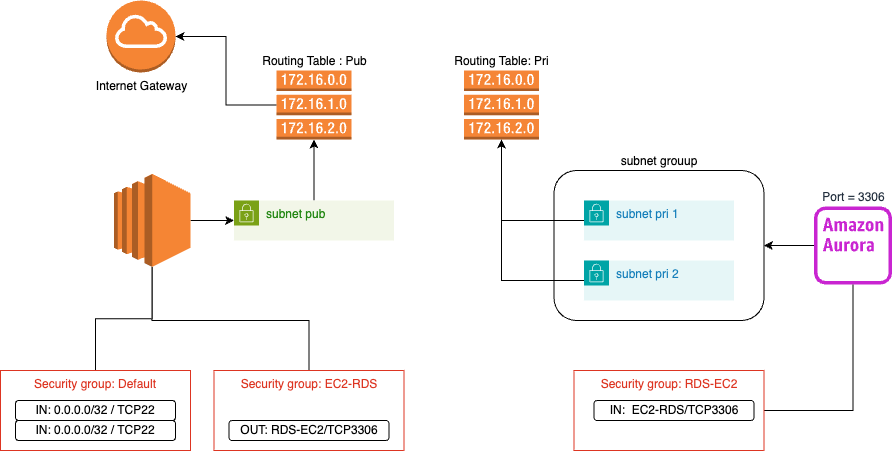

The diagram above was exported from draw.io. Its source (the exported page's mxGraphModel, read from the mxfile embedded in the PNG):
<mxGraphModel dx="1919" dy="937" grid="1" gridSize="10" guides="1" tooltips="1" connect="1" arrows="1" fold="1" page="1" pageScale="1" pageWidth="1169" pageHeight="827" math="0" shadow="0">
  <root>
    <mxCell id="0" />
    <mxCell id="1" parent="0" />
    <mxCell id="eAkv9zsF8Zlez0--PabY-20" style="edgeStyle=orthogonalEdgeStyle;rounded=0;orthogonalLoop=1;jettySize=auto;html=1;" edge="1" parent="1" source="eAkv9zsF8Zlez0--PabY-2" target="eAkv9zsF8Zlez0--PabY-10">
      <mxGeometry relative="1" as="geometry" />
    </mxCell>
    <mxCell id="eAkv9zsF8Zlez0--PabY-2" value="Port = 3306" style="sketch=0;outlineConnect=0;fontColor=#232F3E;gradientColor=none;fillColor=#C925D1;strokeColor=none;dashed=0;verticalLabelPosition=top;verticalAlign=bottom;align=center;html=1;fontSize=12;fontStyle=0;aspect=fixed;pointerEvents=1;shape=mxgraph.aws4.aurora_instance_alt;labelPosition=center;" vertex="1" parent="1">
      <mxGeometry x="952.5" y="406" width="78" height="78" as="geometry" />
    </mxCell>
    <mxCell id="eAkv9zsF8Zlez0--PabY-11" value="" style="group" vertex="1" connectable="0" parent="1">
      <mxGeometry x="692.5" y="370" width="210" height="150" as="geometry" />
    </mxCell>
    <mxCell id="eAkv9zsF8Zlez0--PabY-10" value="subnet grouup" style="rounded=1;whiteSpace=wrap;html=1;labelPosition=center;verticalLabelPosition=top;align=center;verticalAlign=bottom;" vertex="1" parent="eAkv9zsF8Zlez0--PabY-11">
      <mxGeometry width="210" height="150" as="geometry" />
    </mxCell>
    <mxCell id="eAkv9zsF8Zlez0--PabY-8" value="subnet pri 1" style="points=[[0,0],[0.25,0],[0.5,0],[0.75,0],[1,0],[1,0.25],[1,0.5],[1,0.75],[1,1],[0.75,1],[0.5,1],[0.25,1],[0,1],[0,0.75],[0,0.5],[0,0.25]];outlineConnect=0;gradientColor=none;html=1;whiteSpace=wrap;fontSize=12;fontStyle=0;container=1;pointerEvents=0;collapsible=0;recursiveResize=0;shape=mxgraph.aws4.group;grIcon=mxgraph.aws4.group_security_group;grStroke=0;strokeColor=#00A4A6;fillColor=#E6F6F7;verticalAlign=top;align=left;spacingLeft=30;fontColor=#147EBA;dashed=0;" vertex="1" parent="eAkv9zsF8Zlez0--PabY-11">
      <mxGeometry x="30" y="30" width="150" height="40" as="geometry" />
    </mxCell>
    <mxCell id="eAkv9zsF8Zlez0--PabY-9" value="subnet pri 2" style="points=[[0,0],[0.25,0],[0.5,0],[0.75,0],[1,0],[1,0.25],[1,0.5],[1,0.75],[1,1],[0.75,1],[0.5,1],[0.25,1],[0,1],[0,0.75],[0,0.5],[0,0.25]];outlineConnect=0;gradientColor=none;html=1;whiteSpace=wrap;fontSize=12;fontStyle=0;container=1;pointerEvents=0;collapsible=0;recursiveResize=0;shape=mxgraph.aws4.group;grIcon=mxgraph.aws4.group_security_group;grStroke=0;strokeColor=#00A4A6;fillColor=#E6F6F7;verticalAlign=top;align=left;spacingLeft=30;fontColor=#147EBA;dashed=0;" vertex="1" parent="eAkv9zsF8Zlez0--PabY-11">
      <mxGeometry x="30" y="90" width="150" height="40" as="geometry" />
    </mxCell>
    <mxCell id="eAkv9zsF8Zlez0--PabY-15" value="" style="edgeStyle=orthogonalEdgeStyle;rounded=0;orthogonalLoop=1;jettySize=auto;html=1;" edge="1" parent="1" source="eAkv9zsF8Zlez0--PabY-12" target="eAkv9zsF8Zlez0--PabY-14">
      <mxGeometry relative="1" as="geometry" />
    </mxCell>
    <mxCell id="eAkv9zsF8Zlez0--PabY-12" value="subnet pub" style="points=[[0,0],[0.25,0],[0.5,0],[0.75,0],[1,0],[1,0.25],[1,0.5],[1,0.75],[1,1],[0.75,1],[0.5,1],[0.25,1],[0,1],[0,0.75],[0,0.5],[0,0.25]];outlineConnect=0;gradientColor=none;html=1;whiteSpace=wrap;fontSize=12;fontStyle=0;container=1;pointerEvents=0;collapsible=0;recursiveResize=0;shape=mxgraph.aws4.group;grIcon=mxgraph.aws4.group_security_group;grStroke=0;strokeColor=#7AA116;fillColor=#F2F6E8;verticalAlign=top;align=left;spacingLeft=30;fontColor=#248814;dashed=0;" vertex="1" parent="1">
      <mxGeometry x="372.5" y="400" width="160" height="40" as="geometry" />
    </mxCell>
    <mxCell id="eAkv9zsF8Zlez0--PabY-19" style="edgeStyle=orthogonalEdgeStyle;rounded=0;orthogonalLoop=1;jettySize=auto;html=1;" edge="1" parent="1" source="eAkv9zsF8Zlez0--PabY-13" target="eAkv9zsF8Zlez0--PabY-12">
      <mxGeometry relative="1" as="geometry" />
    </mxCell>
    <mxCell id="eAkv9zsF8Zlez0--PabY-13" value="" style="outlineConnect=0;dashed=0;verticalLabelPosition=bottom;verticalAlign=top;align=center;html=1;shape=mxgraph.aws3.ec2;fillColor=#F58534;gradientColor=none;" vertex="1" parent="1">
      <mxGeometry x="252.5" y="373.5" width="76.5" height="93" as="geometry" />
    </mxCell>
    <mxCell id="eAkv9zsF8Zlez0--PabY-14" value="Routing Table : Pub" style="outlineConnect=0;dashed=0;verticalLabelPosition=top;verticalAlign=bottom;align=center;html=1;shape=mxgraph.aws3.route_table;fillColor=#F58536;gradientColor=none;labelPosition=center;" vertex="1" parent="1">
      <mxGeometry x="415" y="270" width="75" height="69" as="geometry" />
    </mxCell>
    <mxCell id="eAkv9zsF8Zlez0--PabY-16" value="Routing Table: Pri" style="outlineConnect=0;dashed=0;verticalLabelPosition=top;verticalAlign=bottom;align=center;html=1;shape=mxgraph.aws3.route_table;fillColor=#F58536;gradientColor=none;labelPosition=center;" vertex="1" parent="1">
      <mxGeometry x="602.5" y="270" width="75" height="69" as="geometry" />
    </mxCell>
    <mxCell id="eAkv9zsF8Zlez0--PabY-17" style="edgeStyle=orthogonalEdgeStyle;rounded=0;orthogonalLoop=1;jettySize=auto;html=1;" edge="1" parent="1" source="eAkv9zsF8Zlez0--PabY-8" target="eAkv9zsF8Zlez0--PabY-16">
      <mxGeometry relative="1" as="geometry" />
    </mxCell>
    <mxCell id="eAkv9zsF8Zlez0--PabY-18" style="edgeStyle=orthogonalEdgeStyle;rounded=0;orthogonalLoop=1;jettySize=auto;html=1;" edge="1" parent="1" source="eAkv9zsF8Zlez0--PabY-9" target="eAkv9zsF8Zlez0--PabY-16">
      <mxGeometry relative="1" as="geometry" />
    </mxCell>
    <mxCell id="eAkv9zsF8Zlez0--PabY-21" value="Internet Gateway" style="outlineConnect=0;dashed=0;verticalLabelPosition=bottom;verticalAlign=top;align=center;html=1;shape=mxgraph.aws3.internet_gateway;fillColor=#F58534;gradientColor=none;" vertex="1" parent="1">
      <mxGeometry x="245" y="200" width="69" height="72" as="geometry" />
    </mxCell>
    <mxCell id="eAkv9zsF8Zlez0--PabY-22" style="edgeStyle=orthogonalEdgeStyle;rounded=0;orthogonalLoop=1;jettySize=auto;html=1;entryX=1;entryY=0.5;entryDx=0;entryDy=0;entryPerimeter=0;" edge="1" parent="1" source="eAkv9zsF8Zlez0--PabY-14" target="eAkv9zsF8Zlez0--PabY-21">
      <mxGeometry relative="1" as="geometry" />
    </mxCell>
    <mxCell id="eAkv9zsF8Zlez0--PabY-33" style="edgeStyle=orthogonalEdgeStyle;rounded=0;orthogonalLoop=1;jettySize=auto;html=1;endArrow=none;endFill=0;" edge="1" parent="1" source="eAkv9zsF8Zlez0--PabY-23" target="eAkv9zsF8Zlez0--PabY-2">
      <mxGeometry relative="1" as="geometry" />
    </mxCell>
    <mxCell id="eAkv9zsF8Zlez0--PabY-23" value="Security group: RDS-EC2" style="fillColor=none;strokeColor=#DD3522;verticalAlign=top;fontStyle=0;fontColor=#DD3522;whiteSpace=wrap;html=1;" vertex="1" parent="1">
      <mxGeometry x="712.5" y="570" width="190" height="80" as="geometry" />
    </mxCell>
    <mxCell id="eAkv9zsF8Zlez0--PabY-32" style="edgeStyle=orthogonalEdgeStyle;rounded=0;orthogonalLoop=1;jettySize=auto;html=1;endArrow=none;endFill=0;" edge="1" parent="1" source="eAkv9zsF8Zlez0--PabY-24" target="eAkv9zsF8Zlez0--PabY-13">
      <mxGeometry relative="1" as="geometry">
        <Array as="points">
          <mxPoint x="447.5" y="520" />
          <mxPoint x="290.5" y="520" />
        </Array>
      </mxGeometry>
    </mxCell>
    <mxCell id="eAkv9zsF8Zlez0--PabY-24" value="Security group: EC2-RDS" style="fillColor=none;strokeColor=#DD3522;verticalAlign=top;fontStyle=0;fontColor=#DD3522;whiteSpace=wrap;html=1;" vertex="1" parent="1">
      <mxGeometry x="352.5" y="570" width="190" height="80" as="geometry" />
    </mxCell>
    <mxCell id="eAkv9zsF8Zlez0--PabY-31" style="edgeStyle=orthogonalEdgeStyle;rounded=0;orthogonalLoop=1;jettySize=auto;html=1;endArrow=none;endFill=0;" edge="1" parent="1" source="eAkv9zsF8Zlez0--PabY-25" target="eAkv9zsF8Zlez0--PabY-13">
      <mxGeometry relative="1" as="geometry" />
    </mxCell>
    <mxCell id="eAkv9zsF8Zlez0--PabY-25" value="Security group: Default" style="fillColor=none;strokeColor=#DD3522;verticalAlign=top;fontStyle=0;fontColor=#DD3522;whiteSpace=wrap;html=1;" vertex="1" parent="1">
      <mxGeometry x="139" y="570" width="190" height="80" as="geometry" />
    </mxCell>
    <mxCell id="eAkv9zsF8Zlez0--PabY-26" value="&lt;div&gt;IN:&amp;nbsp; EC2-RDS/TCP3306&lt;/div&gt;" style="rounded=1;whiteSpace=wrap;html=1;" vertex="1" parent="1">
      <mxGeometry x="732.5" y="600" width="160" height="20" as="geometry" />
    </mxCell>
    <mxCell id="eAkv9zsF8Zlez0--PabY-28" value="&lt;div&gt;OUT: RDS-EC2/TCP3306&lt;/div&gt;" style="rounded=1;whiteSpace=wrap;html=1;" vertex="1" parent="1">
      <mxGeometry x="367.5" y="620" width="160" height="20" as="geometry" />
    </mxCell>
    <mxCell id="eAkv9zsF8Zlez0--PabY-29" value="&lt;div&gt;IN: 0.0.0.0/32 / TCP22&lt;/div&gt;" style="rounded=1;whiteSpace=wrap;html=1;" vertex="1" parent="1">
      <mxGeometry x="154" y="600" width="160" height="20" as="geometry" />
    </mxCell>
    <mxCell id="eAkv9zsF8Zlez0--PabY-30" value="&lt;div&gt;IN: 0.0.0.0/32 / TCP22&lt;/div&gt;" style="rounded=1;whiteSpace=wrap;html=1;" vertex="1" parent="1">
      <mxGeometry x="154" y="620" width="160" height="20" as="geometry" />
    </mxCell>
  </root>
</mxGraphModel>